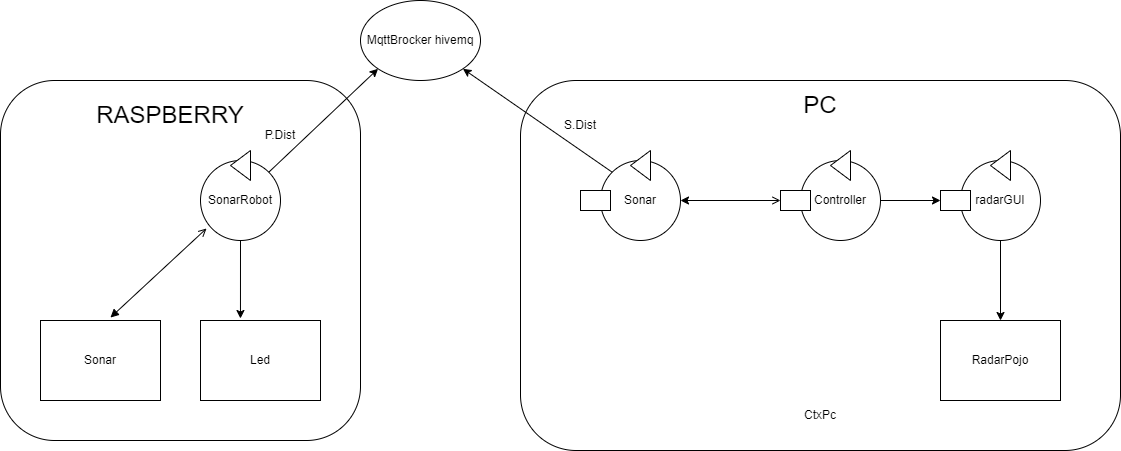

The diagram above was exported from draw.io. Its source (the exported page's mxGraphModel, read from the mxfile embedded in the PNG):
<mxGraphModel dx="1422" dy="705" grid="1" gridSize="10" guides="1" tooltips="1" connect="1" arrows="1" fold="1" page="1" pageScale="1" pageWidth="2336" pageHeight="1654" math="0" shadow="0">
  <root>
    <mxCell id="0" />
    <mxCell id="1" parent="0" />
    <mxCell id="eHfu5tU4GWC6cCOF762N-32" value="" style="rounded=1;whiteSpace=wrap;html=1;" parent="1" vertex="1">
      <mxGeometry x="40" y="120" width="360" height="360" as="geometry" />
    </mxCell>
    <mxCell id="eHfu5tU4GWC6cCOF762N-30" value="" style="rounded=1;whiteSpace=wrap;html=1;" parent="1" vertex="1">
      <mxGeometry x="560" y="120" width="600" height="370" as="geometry" />
    </mxCell>
    <mxCell id="eHfu5tU4GWC6cCOF762N-1" value="SonarRobot" style="ellipse;whiteSpace=wrap;html=1;aspect=fixed;" parent="1" vertex="1">
      <mxGeometry x="240" y="200" width="80" height="80" as="geometry" />
    </mxCell>
    <mxCell id="eHfu5tU4GWC6cCOF762N-2" value="" style="triangle;whiteSpace=wrap;html=1;rotation=-180;" parent="1" vertex="1">
      <mxGeometry x="270" y="190" width="20" height="30" as="geometry" />
    </mxCell>
    <mxCell id="eHfu5tU4GWC6cCOF762N-3" value="radarGUI" style="ellipse;whiteSpace=wrap;html=1;aspect=fixed;" parent="1" vertex="1">
      <mxGeometry x="1000" y="200" width="80" height="80" as="geometry" />
    </mxCell>
    <mxCell id="eHfu5tU4GWC6cCOF762N-4" value="" style="triangle;whiteSpace=wrap;html=1;rotation=-180;" parent="1" vertex="1">
      <mxGeometry x="1030" y="190" width="20" height="30" as="geometry" />
    </mxCell>
    <mxCell id="eHfu5tU4GWC6cCOF762N-5" value="RadarPojo" style="rounded=0;whiteSpace=wrap;html=1;" parent="1" vertex="1">
      <mxGeometry x="980" y="360" width="120" height="80" as="geometry" />
    </mxCell>
    <mxCell id="eHfu5tU4GWC6cCOF762N-6" value="Sonar" style="rounded=0;whiteSpace=wrap;html=1;" parent="1" vertex="1">
      <mxGeometry x="80" y="360" width="120" height="80" as="geometry" />
    </mxCell>
    <mxCell id="eHfu5tU4GWC6cCOF762N-7" value="Led" style="rounded=0;whiteSpace=wrap;html=1;" parent="1" vertex="1">
      <mxGeometry x="240" y="360" width="120" height="80" as="geometry" />
    </mxCell>
    <mxCell id="eHfu5tU4GWC6cCOF762N-8" value="" style="endArrow=open;startArrow=block;html=1;rounded=0;exitX=0.583;exitY=-0.037;exitDx=0;exitDy=0;exitPerimeter=0;entryX=0.075;entryY=0.85;entryDx=0;entryDy=0;entryPerimeter=0;startFill=1;endFill=0;" parent="1" source="eHfu5tU4GWC6cCOF762N-6" target="eHfu5tU4GWC6cCOF762N-1" edge="1">
      <mxGeometry width="50" height="50" relative="1" as="geometry">
        <mxPoint x="700" y="420" as="sourcePoint" />
        <mxPoint x="240" y="290" as="targetPoint" />
      </mxGeometry>
    </mxCell>
    <mxCell id="eHfu5tU4GWC6cCOF762N-9" value="" style="endArrow=classic;html=1;rounded=0;exitX=0.5;exitY=1;exitDx=0;exitDy=0;entryX=0.333;entryY=-0.025;entryDx=0;entryDy=0;entryPerimeter=0;" parent="1" source="eHfu5tU4GWC6cCOF762N-1" target="eHfu5tU4GWC6cCOF762N-7" edge="1">
      <mxGeometry width="50" height="50" relative="1" as="geometry">
        <mxPoint x="700" y="420" as="sourcePoint" />
        <mxPoint x="750" y="370" as="targetPoint" />
      </mxGeometry>
    </mxCell>
    <mxCell id="eHfu5tU4GWC6cCOF762N-16" value="MqttBrocker hivemq" style="ellipse;whiteSpace=wrap;html=1;" parent="1" vertex="1">
      <mxGeometry x="400" y="40" width="120" height="80" as="geometry" />
    </mxCell>
    <mxCell id="eHfu5tU4GWC6cCOF762N-17" value="" style="endArrow=classic;html=1;rounded=0;exitX=1;exitY=0;exitDx=0;exitDy=0;entryX=0;entryY=1;entryDx=0;entryDy=0;" parent="1" source="eHfu5tU4GWC6cCOF762N-1" target="eHfu5tU4GWC6cCOF762N-16" edge="1">
      <mxGeometry width="50" height="50" relative="1" as="geometry">
        <mxPoint x="700" y="420" as="sourcePoint" />
        <mxPoint x="750" y="370" as="targetPoint" />
      </mxGeometry>
    </mxCell>
    <mxCell id="eHfu5tU4GWC6cCOF762N-18" value="P.Dist" style="text;html=1;strokeColor=none;fillColor=none;align=center;verticalAlign=middle;whiteSpace=wrap;rounded=0;" parent="1" vertex="1">
      <mxGeometry x="290" y="160" width="60" height="30" as="geometry" />
    </mxCell>
    <mxCell id="eHfu5tU4GWC6cCOF762N-19" value="Controller" style="ellipse;whiteSpace=wrap;html=1;aspect=fixed;" parent="1" vertex="1">
      <mxGeometry x="840" y="200" width="80" height="80" as="geometry" />
    </mxCell>
    <mxCell id="eHfu5tU4GWC6cCOF762N-20" value="" style="triangle;whiteSpace=wrap;html=1;rotation=-180;" parent="1" vertex="1">
      <mxGeometry x="870" y="190" width="20" height="30" as="geometry" />
    </mxCell>
    <mxCell id="eHfu5tU4GWC6cCOF762N-21" value="" style="rounded=0;whiteSpace=wrap;html=1;" parent="1" vertex="1">
      <mxGeometry x="820" y="230" width="30" height="20" as="geometry" />
    </mxCell>
    <mxCell id="eHfu5tU4GWC6cCOF762N-22" value="Sonar" style="ellipse;whiteSpace=wrap;html=1;aspect=fixed;" parent="1" vertex="1">
      <mxGeometry x="640" y="200" width="80" height="80" as="geometry" />
    </mxCell>
    <mxCell id="eHfu5tU4GWC6cCOF762N-23" value="" style="triangle;whiteSpace=wrap;html=1;rotation=-180;" parent="1" vertex="1">
      <mxGeometry x="670" y="190" width="20" height="30" as="geometry" />
    </mxCell>
    <mxCell id="eHfu5tU4GWC6cCOF762N-24" value="" style="rounded=0;whiteSpace=wrap;html=1;" parent="1" vertex="1">
      <mxGeometry x="620" y="230" width="30" height="20" as="geometry" />
    </mxCell>
    <mxCell id="eHfu5tU4GWC6cCOF762N-25" value="" style="endArrow=open;startArrow=classic;html=1;rounded=0;exitX=1;exitY=0.5;exitDx=0;exitDy=0;entryX=0;entryY=0.5;entryDx=0;entryDy=0;endFill=0;" parent="1" source="eHfu5tU4GWC6cCOF762N-22" target="eHfu5tU4GWC6cCOF762N-21" edge="1">
      <mxGeometry width="50" height="50" relative="1" as="geometry">
        <mxPoint x="700" y="420" as="sourcePoint" />
        <mxPoint x="750" y="370" as="targetPoint" />
      </mxGeometry>
    </mxCell>
    <mxCell id="eHfu5tU4GWC6cCOF762N-26" value="" style="endArrow=classic;html=1;rounded=0;entryX=1;entryY=1;entryDx=0;entryDy=0;exitX=0;exitY=0;exitDx=0;exitDy=0;" parent="1" source="eHfu5tU4GWC6cCOF762N-22" target="eHfu5tU4GWC6cCOF762N-16" edge="1">
      <mxGeometry width="50" height="50" relative="1" as="geometry">
        <mxPoint x="700" y="420" as="sourcePoint" />
        <mxPoint x="750" y="370" as="targetPoint" />
      </mxGeometry>
    </mxCell>
    <mxCell id="eHfu5tU4GWC6cCOF762N-27" value="S.Dist" style="text;html=1;strokeColor=none;fillColor=none;align=center;verticalAlign=middle;whiteSpace=wrap;rounded=0;" parent="1" vertex="1">
      <mxGeometry x="590" y="150" width="60" height="30" as="geometry" />
    </mxCell>
    <mxCell id="eHfu5tU4GWC6cCOF762N-28" value="" style="rounded=0;whiteSpace=wrap;html=1;" parent="1" vertex="1">
      <mxGeometry x="980" y="230" width="30" height="20" as="geometry" />
    </mxCell>
    <mxCell id="eHfu5tU4GWC6cCOF762N-29" value="" style="endArrow=classic;html=1;rounded=0;exitX=1;exitY=0.5;exitDx=0;exitDy=0;entryX=0;entryY=0.5;entryDx=0;entryDy=0;" parent="1" source="eHfu5tU4GWC6cCOF762N-19" target="eHfu5tU4GWC6cCOF762N-28" edge="1">
      <mxGeometry width="50" height="50" relative="1" as="geometry">
        <mxPoint x="700" y="420" as="sourcePoint" />
        <mxPoint x="750" y="370" as="targetPoint" />
      </mxGeometry>
    </mxCell>
    <mxCell id="eHfu5tU4GWC6cCOF762N-31" value="" style="endArrow=classic;html=1;rounded=0;exitX=0.5;exitY=1;exitDx=0;exitDy=0;entryX=0.5;entryY=0;entryDx=0;entryDy=0;" parent="1" source="eHfu5tU4GWC6cCOF762N-3" target="eHfu5tU4GWC6cCOF762N-5" edge="1">
      <mxGeometry width="50" height="50" relative="1" as="geometry">
        <mxPoint x="710" y="420" as="sourcePoint" />
        <mxPoint x="760" y="370" as="targetPoint" />
      </mxGeometry>
    </mxCell>
    <mxCell id="eHfu5tU4GWC6cCOF762N-33" value="CtxPc" style="text;html=1;strokeColor=none;fillColor=none;align=center;verticalAlign=middle;whiteSpace=wrap;rounded=0;" parent="1" vertex="1">
      <mxGeometry x="830" y="440" width="60" height="30" as="geometry" />
    </mxCell>
    <mxCell id="eHfu5tU4GWC6cCOF762N-34" value="&lt;font style=&quot;font-size: 24px&quot;&gt;PC&lt;/font&gt;" style="text;html=1;strokeColor=none;fillColor=none;align=center;verticalAlign=middle;whiteSpace=wrap;rounded=0;" parent="1" vertex="1">
      <mxGeometry x="830" y="130" width="60" height="30" as="geometry" />
    </mxCell>
    <mxCell id="eHfu5tU4GWC6cCOF762N-35" value="&lt;font style=&quot;font-size: 24px&quot;&gt;RASPBERRY&lt;/font&gt;" style="text;html=1;strokeColor=none;fillColor=none;align=center;verticalAlign=middle;whiteSpace=wrap;rounded=0;" parent="1" vertex="1">
      <mxGeometry x="130" y="140" width="160" height="30" as="geometry" />
    </mxCell>
  </root>
</mxGraphModel>